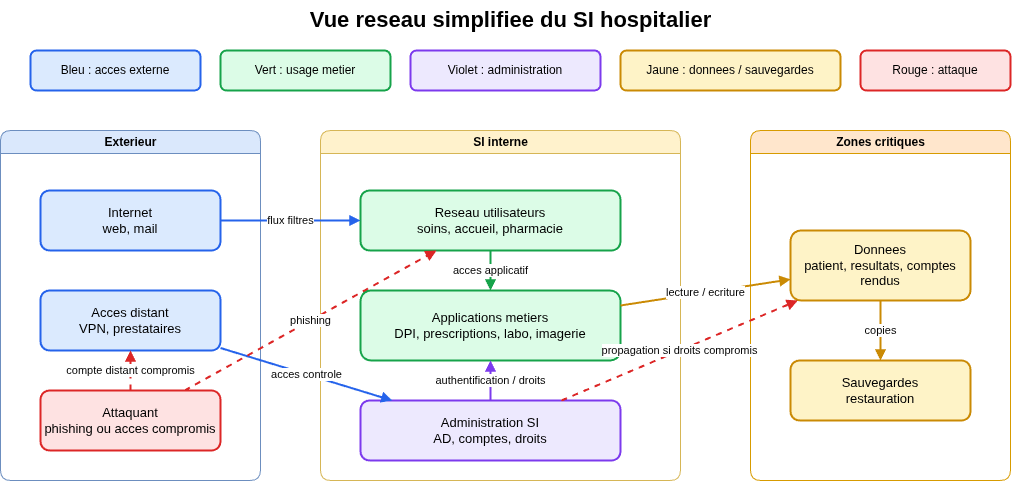

The diagram above was exported from draw.io. Its source (the exported page's mxGraphModel, read from the mxfile embedded in the PNG):
<mxGraphModel dx="563" dy="848" grid="1" gridSize="10" guides="1" tooltips="1" connect="1" arrows="1" fold="1" page="1" pageScale="1" pageWidth="1169" pageHeight="827" math="0" shadow="0">
  <root>
    <mxCell id="0" />
    <mxCell id="1" parent="0" />
    <mxCell id="title" value="Vue reseau simplifiee du SI hospitalier" style="text;html=1;strokeColor=none;fillColor=none;fontSize=22;fontStyle=1;align=center;" parent="1" vertex="1">
      <mxGeometry x="280" y="20" width="600" height="30" as="geometry" />
    </mxCell>
    <mxCell id="leg-blue" value="Bleu : acces externe" style="rounded=1;whiteSpace=wrap;html=1;fillColor=#dbeafe;strokeColor=#2563eb;strokeWidth=2;fontSize=12;" parent="1" vertex="1">
      <mxGeometry x="100" y="70" width="170" height="40" as="geometry" />
    </mxCell>
    <mxCell id="leg-green" value="Vert : usage metier" style="rounded=1;whiteSpace=wrap;html=1;fillColor=#dcfce7;strokeColor=#16a34a;strokeWidth=2;fontSize=12;" parent="1" vertex="1">
      <mxGeometry x="290" y="70" width="170" height="40" as="geometry" />
    </mxCell>
    <mxCell id="leg-purple" value="Violet : administration" style="rounded=1;whiteSpace=wrap;html=1;fillColor=#ede9fe;strokeColor=#7c3aed;strokeWidth=2;fontSize=12;" parent="1" vertex="1">
      <mxGeometry x="480" y="70" width="190" height="40" as="geometry" />
    </mxCell>
    <mxCell id="leg-yellow" value="Jaune : donnees / sauvegardes" style="rounded=1;whiteSpace=wrap;html=1;fillColor=#fef3c7;strokeColor=#ca8a04;strokeWidth=2;fontSize=12;" parent="1" vertex="1">
      <mxGeometry x="690" y="70" width="220" height="40" as="geometry" />
    </mxCell>
    <mxCell id="leg-red" value="Rouge : attaque" style="rounded=1;whiteSpace=wrap;html=1;fillColor=#fee2e2;strokeColor=#dc2626;strokeWidth=2;fontSize=12;" parent="1" vertex="1">
      <mxGeometry x="930" y="70" width="150" height="40" as="geometry" />
    </mxCell>
    <mxCell id="zone-ext" value="Exterieur" style="swimlane;html=1;rounded=1;fillColor=#dae8fc;strokeColor=#6c8ebf;fontStyle=1;" parent="1" vertex="1">
      <mxGeometry x="70" y="150" width="260" height="350" as="geometry" />
    </mxCell>
    <mxCell id="zone-int" value="SI interne" style="swimlane;html=1;rounded=1;fillColor=#fff2cc;strokeColor=#d6b656;fontStyle=1;" parent="1" vertex="1">
      <mxGeometry x="390" y="150" width="360" height="350" as="geometry">
        <mxRectangle x="390" y="150" width="90" height="30" as="alternateBounds" />
      </mxGeometry>
    </mxCell>
    <mxCell id="zone-crit" value="Zones critiques" style="swimlane;html=1;rounded=1;fillColor=#ffe6cc;strokeColor=#d79b00;fontStyle=1;" parent="1" vertex="1">
      <mxGeometry x="820" y="150" width="260" height="350" as="geometry" />
    </mxCell>
    <mxCell id="internet" value="Internet&lt;br&gt;web, mail" style="rounded=1;whiteSpace=wrap;html=1;fillColor=#dbeafe;strokeColor=#2563eb;strokeWidth=2;fontSize=13;" parent="1" vertex="1">
      <mxGeometry x="110" y="210" width="180" height="60" as="geometry" />
    </mxCell>
    <mxCell id="vpn" value="Acces distant&lt;br&gt;VPN, prestataires" style="rounded=1;whiteSpace=wrap;html=1;fillColor=#dbeafe;strokeColor=#2563eb;strokeWidth=2;fontSize=13;" parent="1" vertex="1">
      <mxGeometry x="110" y="310" width="180" height="60" as="geometry" />
    </mxCell>
    <mxCell id="attacker" value="Attaquant&lt;br&gt;phishing ou acces compromis" style="rounded=1;whiteSpace=wrap;html=1;fillColor=#fee2e2;strokeColor=#dc2626;strokeWidth=2;fontSize=13;" parent="1" vertex="1">
      <mxGeometry x="110" y="410" width="180" height="60" as="geometry" />
    </mxCell>
    <mxCell id="users" value="Reseau utilisateurs&lt;br&gt;soins, accueil, pharmacie" style="rounded=1;whiteSpace=wrap;html=1;fillColor=#dcfce7;strokeColor=#16a34a;strokeWidth=2;fontSize=13;" parent="1" vertex="1">
      <mxGeometry x="430" y="210" width="260" height="60" as="geometry" />
    </mxCell>
    <mxCell id="apps" value="Applications metiers&lt;br&gt;DPI, prescriptions, labo, imagerie" style="rounded=1;whiteSpace=wrap;html=1;fillColor=#dcfce7;strokeColor=#16a34a;strokeWidth=2;fontSize=13;" parent="1" vertex="1">
      <mxGeometry x="430" y="310" width="260" height="70" as="geometry" />
    </mxCell>
    <mxCell id="admin" value="Administration SI&lt;br&gt;AD, comptes, droits" style="rounded=1;whiteSpace=wrap;html=1;fillColor=#ede9fe;strokeColor=#7c3aed;strokeWidth=2;fontSize=13;" parent="1" vertex="1">
      <mxGeometry x="430" y="420" width="260" height="60" as="geometry" />
    </mxCell>
    <mxCell id="data" value="Donnees&lt;br&gt;patient, resultats, comptes rendus" style="rounded=1;whiteSpace=wrap;html=1;fillColor=#fef3c7;strokeColor=#ca8a04;strokeWidth=2;fontSize=13;" parent="1" vertex="1">
      <mxGeometry x="860" y="250" width="180" height="70" as="geometry" />
    </mxCell>
    <mxCell id="backup" value="Sauvegardes&lt;br&gt;restauration" style="rounded=1;whiteSpace=wrap;html=1;fillColor=#fef3c7;strokeColor=#ca8a04;strokeWidth=2;fontSize=13;" parent="1" vertex="1">
      <mxGeometry x="860" y="380" width="180" height="60" as="geometry" />
    </mxCell>
    <mxCell id="e1" value="flux filtres" style="endArrow=block;html=1;rounded=0;strokeColor=#2563eb;strokeWidth=2;fontSize=11;" parent="1" source="internet" target="users" edge="1">
      <mxGeometry relative="1" as="geometry" />
    </mxCell>
    <mxCell id="e2" value="acces controle" style="endArrow=block;html=1;rounded=0;strokeColor=#2563eb;strokeWidth=2;fontSize=11;" parent="1" source="vpn" target="admin" edge="1">
      <mxGeometry relative="1" as="geometry" />
    </mxCell>
    <mxCell id="e3" value="acces applicatif" style="endArrow=block;html=1;rounded=0;strokeColor=#16a34a;strokeWidth=2;fontSize=11;" parent="1" source="users" target="apps" edge="1">
      <mxGeometry relative="1" as="geometry" />
    </mxCell>
    <mxCell id="e4" value="authentification / droits" style="endArrow=block;html=1;rounded=0;strokeColor=#7c3aed;strokeWidth=2;fontSize=11;" parent="1" source="admin" target="apps" edge="1">
      <mxGeometry relative="1" as="geometry" />
    </mxCell>
    <mxCell id="e5" value="lecture / ecriture" style="endArrow=block;html=1;rounded=0;strokeColor=#ca8a04;strokeWidth=2;fontSize=11;" parent="1" source="apps" target="data" edge="1">
      <mxGeometry relative="1" as="geometry" />
    </mxCell>
    <mxCell id="e6" value="copies" style="endArrow=block;html=1;rounded=0;strokeColor=#ca8a04;strokeWidth=2;fontSize=11;" parent="1" source="data" target="backup" edge="1">
      <mxGeometry relative="1" as="geometry" />
    </mxCell>
    <mxCell id="e7" value="phishing" style="endArrow=block;html=1;rounded=0;dashed=1;strokeColor=#dc2626;strokeWidth=2;fontSize=11;" parent="1" source="attacker" target="users" edge="1">
      <mxGeometry relative="1" as="geometry" />
    </mxCell>
    <mxCell id="e8" value="compte distant compromis" style="endArrow=block;html=1;rounded=0;dashed=1;strokeColor=#dc2626;strokeWidth=2;fontSize=11;" parent="1" source="attacker" target="vpn" edge="1">
      <mxGeometry relative="1" as="geometry" />
    </mxCell>
    <mxCell id="e9" value="propagation si droits compromis" style="endArrow=block;html=1;rounded=0;dashed=1;strokeColor=#dc2626;strokeWidth=2;fontSize=11;" parent="1" source="admin" target="data" edge="1">
      <mxGeometry relative="1" as="geometry" />
    </mxCell>
  </root>
</mxGraphModel>